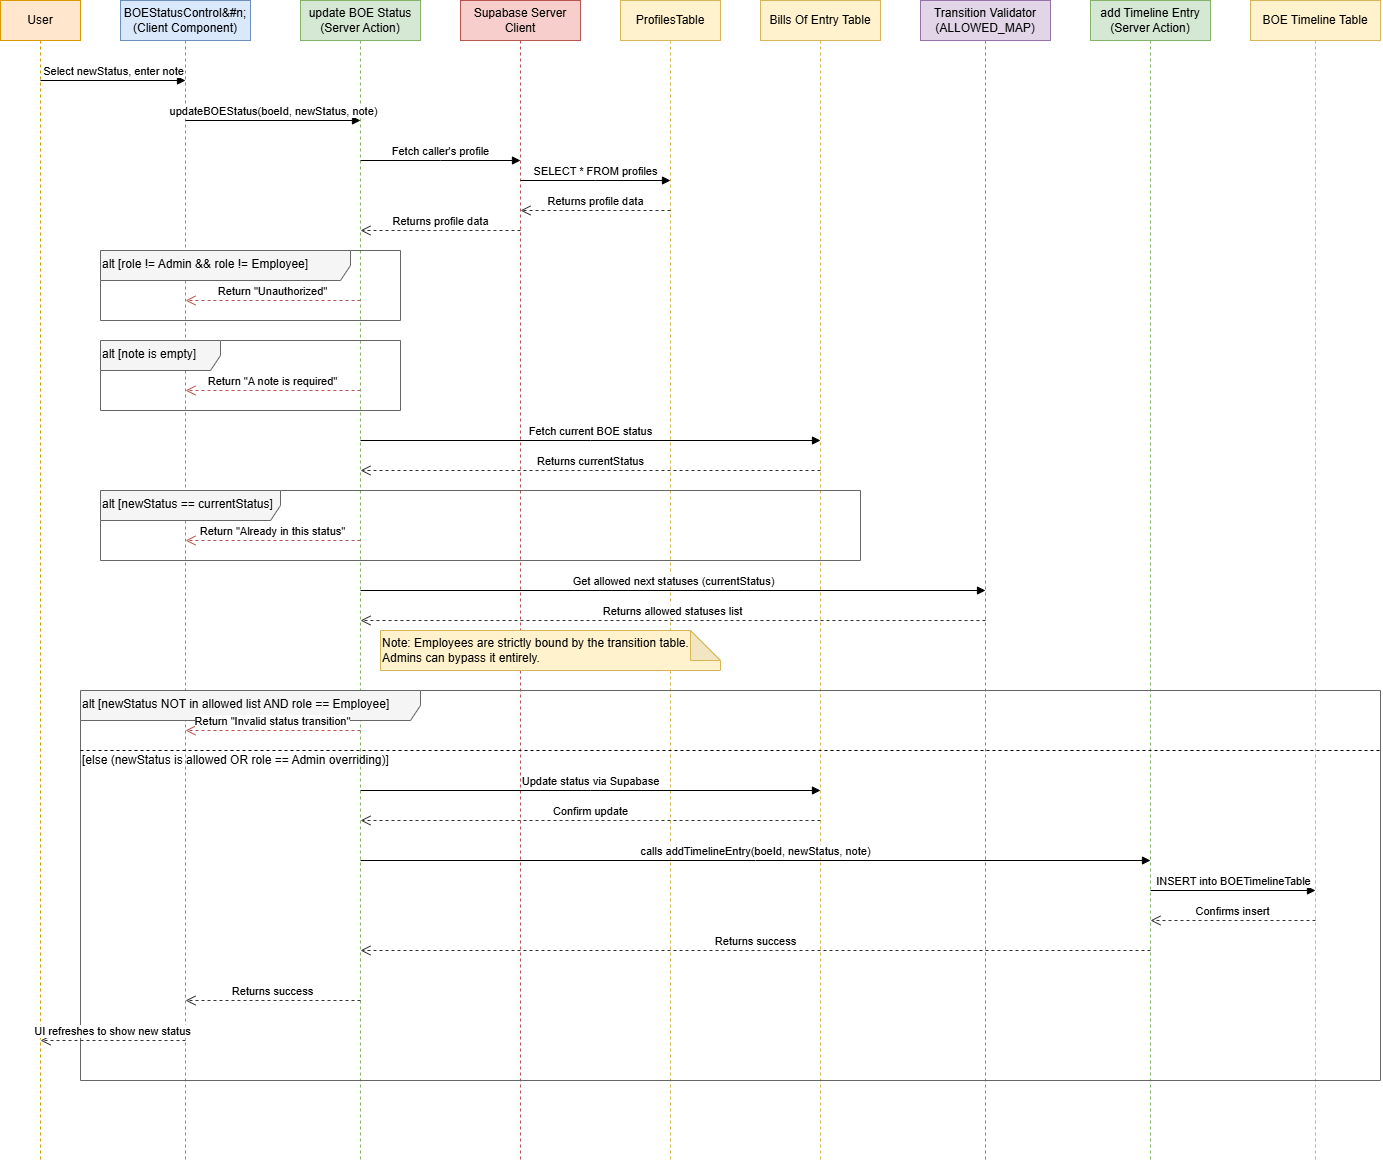

The diagram above was exported from draw.io. Its source (the exported page's mxGraphModel, read from the mxfile embedded in the PNG):
<mxGraphModel dx="1500" dy="596" grid="1" gridSize="10" guides="1" tooltips="1" connect="1" arrows="1" fold="1" page="1" pageScale="1" pageWidth="1600" pageHeight="1300" math="0" shadow="0">
  <root>
    <mxCell id="0" />
    <mxCell id="1" parent="0" />
    <mxCell id="User" parent="1" style="shape=umlLifeline;perimeter=lifelinePerimeter;whiteSpace=wrap;html=1;container=1;dropTarget=0;collapsible=0;recursiveResize=0;outlineConnect=0;portConstraint=eastwest;newEdgeStyle={&quot;edgeStyle&quot;:&quot;elbowEdgeStyle&quot;,&quot;elbow&quot;:&quot;vertical&quot;,&quot;curved&quot;:0,&quot;rounded&quot;:0};fillColor=#ffe6cc;strokeColor=#d79b00;" value="User" vertex="1">
      <mxGeometry height="1160" width="80" x="40" y="40" as="geometry" />
    </mxCell>
    <mxCell id="BOEStatusControl" parent="1" style="shape=umlLifeline;perimeter=lifelinePerimeter;whiteSpace=wrap;html=1;container=1;dropTarget=0;collapsible=0;recursiveResize=0;outlineConnect=0;portConstraint=eastwest;newEdgeStyle={&quot;edgeStyle&quot;:&quot;elbowEdgeStyle&quot;,&quot;elbow&quot;:&quot;vertical&quot;,&quot;curved&quot;:0,&quot;rounded&quot;:0};fillColor=#dae8fc;strokeColor=#6c8ebf;" value="BOEStatusControl&amp;#n;(Client Component)" vertex="1">
      <mxGeometry height="1160" width="130" x="160" y="40" as="geometry" />
    </mxCell>
    <mxCell id="updateBOEStatus" parent="1" style="shape=umlLifeline;perimeter=lifelinePerimeter;whiteSpace=wrap;html=1;container=1;dropTarget=0;collapsible=0;recursiveResize=0;outlineConnect=0;portConstraint=eastwest;newEdgeStyle={&quot;edgeStyle&quot;:&quot;elbowEdgeStyle&quot;,&quot;elbow&quot;:&quot;vertical&quot;,&quot;curved&quot;:0,&quot;rounded&quot;:0};fillColor=#d5e8d4;strokeColor=#82b366;" value="update BOE Status&lt;div&gt;(Server Action)&lt;/div&gt;" vertex="1">
      <mxGeometry height="1160" width="120" x="340" y="40" as="geometry" />
    </mxCell>
    <mxCell id="SupabaseClient" parent="1" style="shape=umlLifeline;perimeter=lifelinePerimeter;whiteSpace=wrap;html=1;container=1;dropTarget=0;collapsible=0;recursiveResize=0;outlineConnect=0;portConstraint=eastwest;newEdgeStyle={&quot;edgeStyle&quot;:&quot;elbowEdgeStyle&quot;,&quot;elbow&quot;:&quot;vertical&quot;,&quot;curved&quot;:0,&quot;rounded&quot;:0};fillColor=#f8cecc;strokeColor=#b85450;" value="Supabase Server&lt;div&gt;Client&lt;/div&gt;" vertex="1">
      <mxGeometry height="1160" width="120" x="500" y="40" as="geometry" />
    </mxCell>
    <mxCell id="ProfilesTable" parent="1" style="shape=umlLifeline;perimeter=lifelinePerimeter;whiteSpace=wrap;html=1;container=1;dropTarget=0;collapsible=0;recursiveResize=0;outlineConnect=0;portConstraint=eastwest;newEdgeStyle={&quot;edgeStyle&quot;:&quot;elbowEdgeStyle&quot;,&quot;elbow&quot;:&quot;vertical&quot;,&quot;curved&quot;:0,&quot;rounded&quot;:0};fillColor=#fff2cc;strokeColor=#d6b656;" value="ProfilesTable" vertex="1">
      <mxGeometry height="1160" width="100" x="660" y="40" as="geometry" />
    </mxCell>
    <mxCell id="BillsOfEntryTable" parent="1" style="shape=umlLifeline;perimeter=lifelinePerimeter;whiteSpace=wrap;html=1;container=1;dropTarget=0;collapsible=0;recursiveResize=0;outlineConnect=0;portConstraint=eastwest;newEdgeStyle={&quot;edgeStyle&quot;:&quot;elbowEdgeStyle&quot;,&quot;elbow&quot;:&quot;vertical&quot;,&quot;curved&quot;:0,&quot;rounded&quot;:0};fillColor=#fff2cc;strokeColor=#d6b656;" value="Bills Of Entry Table" vertex="1">
      <mxGeometry height="1160" width="120" x="800" y="40" as="geometry" />
    </mxCell>
    <mxCell id="TransitionValidator" parent="1" style="shape=umlLifeline;perimeter=lifelinePerimeter;whiteSpace=wrap;html=1;container=1;dropTarget=0;collapsible=0;recursiveResize=0;outlineConnect=0;portConstraint=eastwest;newEdgeStyle={&quot;edgeStyle&quot;:&quot;elbowEdgeStyle&quot;,&quot;elbow&quot;:&quot;vertical&quot;,&quot;curved&quot;:0,&quot;rounded&quot;:0};fillColor=#e1d5e7;strokeColor=#9673a6;" value="Transition Validator&lt;div&gt;(ALLOWED_MAP)&lt;/div&gt;" vertex="1">
      <mxGeometry height="1160" width="130" x="960" y="40" as="geometry" />
    </mxCell>
    <mxCell id="addTimelineEntry" parent="1" style="shape=umlLifeline;perimeter=lifelinePerimeter;whiteSpace=wrap;html=1;container=1;dropTarget=0;collapsible=0;recursiveResize=0;outlineConnect=0;portConstraint=eastwest;newEdgeStyle={&quot;edgeStyle&quot;:&quot;elbowEdgeStyle&quot;,&quot;elbow&quot;:&quot;vertical&quot;,&quot;curved&quot;:0,&quot;rounded&quot;:0};fillColor=#d5e8d4;strokeColor=#82b366;" value="add Timeline Entry&lt;div&gt;(Server Action)&lt;/div&gt;" vertex="1">
      <mxGeometry height="1160" width="120" x="1130" y="40" as="geometry" />
    </mxCell>
    <mxCell id="BOETimelineTable" parent="1" style="shape=umlLifeline;perimeter=lifelinePerimeter;whiteSpace=wrap;html=1;container=1;dropTarget=0;collapsible=0;recursiveResize=0;outlineConnect=0;portConstraint=eastwest;newEdgeStyle={&quot;edgeStyle&quot;:&quot;elbowEdgeStyle&quot;,&quot;elbow&quot;:&quot;vertical&quot;,&quot;curved&quot;:0,&quot;rounded&quot;:0};fillColor=#fff2cc;strokeColor=#d6b656;" value="BOE Timeline Table" vertex="1">
      <mxGeometry height="1160" width="130" x="1290" y="40" as="geometry" />
    </mxCell>
    <mxCell id="msg1" edge="1" parent="1" style="html=1;verticalAlign=bottom;endArrow=block;edgeStyle=elbowEdgeStyle;elbow=vertical;curved=0;rounded=0;" value="Select newStatus, enter note">
      <mxGeometry relative="1" as="geometry">
        <mxPoint x="80" y="120" as="sourcePoint" />
        <mxPoint x="225" y="120" as="targetPoint" />
      </mxGeometry>
    </mxCell>
    <mxCell id="msg2" edge="1" parent="1" style="html=1;verticalAlign=bottom;endArrow=block;edgeStyle=elbowEdgeStyle;elbow=vertical;curved=0;rounded=0;" value="updateBOEStatus(boeId, newStatus, note)">
      <mxGeometry relative="1" as="geometry">
        <mxPoint x="225" y="160" as="sourcePoint" />
        <mxPoint x="400" y="160" as="targetPoint" />
      </mxGeometry>
    </mxCell>
    <mxCell id="msg3" edge="1" parent="1" style="html=1;verticalAlign=bottom;endArrow=block;edgeStyle=elbowEdgeStyle;elbow=vertical;curved=0;rounded=0;" value="Fetch caller's profile">
      <mxGeometry relative="1" as="geometry">
        <mxPoint x="400" y="200" as="sourcePoint" />
        <mxPoint x="560" y="200" as="targetPoint" />
      </mxGeometry>
    </mxCell>
    <mxCell id="msg4" edge="1" parent="1" style="html=1;verticalAlign=bottom;endArrow=block;edgeStyle=elbowEdgeStyle;elbow=vertical;curved=0;rounded=0;" value="SELECT * FROM profiles">
      <mxGeometry relative="1" as="geometry">
        <mxPoint x="560" y="220" as="sourcePoint" />
        <mxPoint x="710" y="220" as="targetPoint" />
      </mxGeometry>
    </mxCell>
    <mxCell id="msg5" edge="1" parent="1" style="html=1;verticalAlign=bottom;endArrow=open;dashed=1;endSize=8;edgeStyle=elbowEdgeStyle;elbow=vertical;curved=0;rounded=0;strokeColor=#333333;" value="Returns profile data">
      <mxGeometry relative="1" as="geometry">
        <mxPoint x="710" y="250" as="sourcePoint" />
        <mxPoint x="560" y="250" as="targetPoint" />
      </mxGeometry>
    </mxCell>
    <mxCell id="msg6" edge="1" parent="1" style="html=1;verticalAlign=bottom;endArrow=open;dashed=1;endSize=8;edgeStyle=elbowEdgeStyle;elbow=vertical;curved=0;rounded=0;strokeColor=#333333;" value="Returns profile data">
      <mxGeometry relative="1" as="geometry">
        <mxPoint x="560" y="270" as="sourcePoint" />
        <mxPoint x="400" y="270" as="targetPoint" />
      </mxGeometry>
    </mxCell>
    <mxCell id="alt1" parent="1" style="shape=umlFrame;whiteSpace=wrap;html=1;width=250;height=30;boundedLbl=1;verticalAlign=top;align=left;fillColor=#f5f5f5;strokeColor=#666666;" value="alt [role != Admin &amp;&amp; role != Employee]" vertex="1">
      <mxGeometry height="70" width="300" x="140" y="290" as="geometry" />
    </mxCell>
    <mxCell id="msg7" edge="1" parent="1" style="html=1;verticalAlign=bottom;endArrow=open;dashed=1;endSize=8;edgeStyle=elbowEdgeStyle;elbow=vertical;curved=0;rounded=0;strokeColor=#b85450;" value="Return &quot;Unauthorized&quot;">
      <mxGeometry relative="1" as="geometry">
        <mxPoint x="400" y="340" as="sourcePoint" />
        <mxPoint x="225" y="340" as="targetPoint" />
      </mxGeometry>
    </mxCell>
    <mxCell id="alt2" parent="1" style="shape=umlFrame;whiteSpace=wrap;html=1;width=120;height=30;boundedLbl=1;verticalAlign=top;align=left;fillColor=#f5f5f5;strokeColor=#666666;" value="alt [note is empty]" vertex="1">
      <mxGeometry height="70" width="300" x="140" y="380" as="geometry" />
    </mxCell>
    <mxCell id="msg8" edge="1" parent="1" style="html=1;verticalAlign=bottom;endArrow=open;dashed=1;endSize=8;edgeStyle=elbowEdgeStyle;elbow=vertical;curved=0;rounded=0;strokeColor=#b85450;" value="Return &quot;A note is required&quot;">
      <mxGeometry relative="1" as="geometry">
        <mxPoint x="400" y="430" as="sourcePoint" />
        <mxPoint x="225" y="430" as="targetPoint" />
      </mxGeometry>
    </mxCell>
    <mxCell id="msg9" edge="1" parent="1" style="html=1;verticalAlign=bottom;endArrow=block;edgeStyle=elbowEdgeStyle;elbow=vertical;curved=0;rounded=0;" value="Fetch current BOE status">
      <mxGeometry relative="1" as="geometry">
        <mxPoint x="400" y="480" as="sourcePoint" />
        <mxPoint x="860" y="480" as="targetPoint" />
      </mxGeometry>
    </mxCell>
    <mxCell id="msg10" edge="1" parent="1" style="html=1;verticalAlign=bottom;endArrow=open;dashed=1;endSize=8;edgeStyle=elbowEdgeStyle;elbow=vertical;curved=0;rounded=0;strokeColor=#333333;" value="Returns currentStatus">
      <mxGeometry relative="1" as="geometry">
        <mxPoint x="860" y="510" as="sourcePoint" />
        <mxPoint x="400" y="510" as="targetPoint" />
      </mxGeometry>
    </mxCell>
    <mxCell id="alt3" parent="1" style="shape=umlFrame;whiteSpace=wrap;html=1;width=180;height=30;boundedLbl=1;verticalAlign=top;align=left;fillColor=#f5f5f5;strokeColor=#666666;" value="alt [newStatus == currentStatus]" vertex="1">
      <mxGeometry height="70" width="760" x="140" y="530" as="geometry" />
    </mxCell>
    <mxCell id="msg11" edge="1" parent="1" style="html=1;verticalAlign=bottom;endArrow=open;dashed=1;endSize=8;edgeStyle=elbowEdgeStyle;elbow=vertical;curved=0;rounded=0;strokeColor=#b85450;" value="Return &quot;Already in this status&quot;">
      <mxGeometry relative="1" as="geometry">
        <mxPoint x="400" y="580" as="sourcePoint" />
        <mxPoint x="225" y="580" as="targetPoint" />
      </mxGeometry>
    </mxCell>
    <mxCell id="msg12" edge="1" parent="1" style="html=1;verticalAlign=bottom;endArrow=block;edgeStyle=elbowEdgeStyle;elbow=vertical;curved=0;rounded=0;" value="Get allowed next statuses (currentStatus)">
      <mxGeometry relative="1" as="geometry">
        <mxPoint x="400" y="630" as="sourcePoint" />
        <mxPoint x="1025" y="630" as="targetPoint" />
      </mxGeometry>
    </mxCell>
    <mxCell id="msg13" edge="1" parent="1" style="html=1;verticalAlign=bottom;endArrow=open;dashed=1;endSize=8;edgeStyle=elbowEdgeStyle;elbow=vertical;curved=0;rounded=0;strokeColor=#333333;" value="Returns allowed statuses list">
      <mxGeometry relative="1" as="geometry">
        <mxPoint x="1025" y="660" as="sourcePoint" />
        <mxPoint x="400" y="660" as="targetPoint" />
      </mxGeometry>
    </mxCell>
    <mxCell id="note1" parent="1" style="shape=note;whiteSpace=wrap;html=1;backgroundOutline=1;darkOpacity=0.05;fillColor=#fff2cc;strokeColor=#d6b656;align=left;" value="Note: Employees are strictly bound by the transition table. Admins can bypass it entirely." vertex="1">
      <mxGeometry height="40" width="340" x="420" y="670" as="geometry" />
    </mxCell>
    <mxCell id="alt4" parent="1" style="shape=umlFrame;whiteSpace=wrap;html=1;width=340;height=30;boundedLbl=1;verticalAlign=top;align=left;fillColor=#f5f5f5;strokeColor=#666666;" value="alt [newStatus NOT in allowed list AND role == Employee]" vertex="1">
      <mxGeometry height="390" width="1300" x="120" y="730" as="geometry" />
    </mxCell>
    <mxCell id="alt4_else" parent="alt4" style="text;html=1;strokeColor=none;fillColor=none;align=left;verticalAlign=middle;whiteSpace=wrap;rounded=0;" value="[else (newStatus is allowed OR role == Admin overriding)]" vertex="1">
      <mxGeometry height="20" width="350" y="60" as="geometry" />
    </mxCell>
    <mxCell id="alt4_line" edge="1" parent="alt4" style="endArrow=none;dashed=1;html=1;rounded=0;exitX=0;exitY=0.15;exitDx=0;exitDy=0;entryX=1;entryY=0.15;entryDx=0;entryDy=0;" value="">
      <mxGeometry height="50" relative="1" width="50" as="geometry">
        <mxPoint y="60" as="sourcePoint" />
        <mxPoint x="1300" y="60" as="targetPoint" />
      </mxGeometry>
    </mxCell>
    <mxCell id="msg14" edge="1" parent="1" style="html=1;verticalAlign=bottom;endArrow=open;dashed=1;endSize=8;edgeStyle=elbowEdgeStyle;elbow=vertical;curved=0;rounded=0;strokeColor=#b85450;" value="Return &quot;Invalid status transition&quot;">
      <mxGeometry relative="1" as="geometry">
        <mxPoint x="400" y="770" as="sourcePoint" />
        <mxPoint x="225" y="770" as="targetPoint" />
      </mxGeometry>
    </mxCell>
    <mxCell id="msg15" edge="1" parent="1" style="html=1;verticalAlign=bottom;endArrow=block;edgeStyle=elbowEdgeStyle;elbow=vertical;curved=0;rounded=0;" value="Update status via Supabase">
      <mxGeometry relative="1" as="geometry">
        <mxPoint x="400" y="830" as="sourcePoint" />
        <mxPoint x="860" y="830" as="targetPoint" />
      </mxGeometry>
    </mxCell>
    <mxCell id="msg16" edge="1" parent="1" style="html=1;verticalAlign=bottom;endArrow=open;dashed=1;endSize=8;edgeStyle=elbowEdgeStyle;elbow=vertical;curved=0;rounded=0;strokeColor=#333333;" value="Confirm update">
      <mxGeometry relative="1" as="geometry">
        <mxPoint x="860" y="860" as="sourcePoint" />
        <mxPoint x="400" y="860" as="targetPoint" />
      </mxGeometry>
    </mxCell>
    <mxCell id="msg17" edge="1" parent="1" style="html=1;verticalAlign=bottom;endArrow=block;edgeStyle=elbowEdgeStyle;elbow=vertical;curved=0;rounded=0;" value="calls addTimelineEntry(boeId, newStatus, note)">
      <mxGeometry relative="1" as="geometry">
        <mxPoint x="400" y="900" as="sourcePoint" />
        <mxPoint x="1190" y="900" as="targetPoint" />
      </mxGeometry>
    </mxCell>
    <mxCell id="msg18" edge="1" parent="1" style="html=1;verticalAlign=bottom;endArrow=block;edgeStyle=elbowEdgeStyle;elbow=vertical;curved=0;rounded=0;" value="INSERT into BOETimelineTable">
      <mxGeometry relative="1" as="geometry">
        <mxPoint x="1190" y="930" as="sourcePoint" />
        <mxPoint x="1355" y="930" as="targetPoint" />
      </mxGeometry>
    </mxCell>
    <mxCell id="msg19" edge="1" parent="1" style="html=1;verticalAlign=bottom;endArrow=open;dashed=1;endSize=8;edgeStyle=elbowEdgeStyle;elbow=vertical;curved=0;rounded=0;strokeColor=#333333;" value="Confirms insert">
      <mxGeometry relative="1" as="geometry">
        <mxPoint x="1355" y="960" as="sourcePoint" />
        <mxPoint x="1190" y="960" as="targetPoint" />
      </mxGeometry>
    </mxCell>
    <mxCell id="msg20" edge="1" parent="1" style="html=1;verticalAlign=bottom;endArrow=open;dashed=1;endSize=8;edgeStyle=elbowEdgeStyle;elbow=vertical;curved=0;rounded=0;strokeColor=#333333;" value="Returns success">
      <mxGeometry relative="1" as="geometry">
        <mxPoint x="1190" y="990" as="sourcePoint" />
        <mxPoint x="400" y="990" as="targetPoint" />
      </mxGeometry>
    </mxCell>
    <mxCell id="msg21" edge="1" parent="1" style="html=1;verticalAlign=bottom;endArrow=open;dashed=1;endSize=8;edgeStyle=elbowEdgeStyle;elbow=vertical;curved=0;rounded=0;strokeColor=#333333;" value="Returns success">
      <mxGeometry relative="1" as="geometry">
        <mxPoint x="400" y="1040" as="sourcePoint" />
        <mxPoint x="225" y="1040" as="targetPoint" />
      </mxGeometry>
    </mxCell>
    <mxCell id="msg22" edge="1" parent="1" style="html=1;verticalAlign=bottom;endArrow=open;dashed=1;endSize=8;edgeStyle=elbowEdgeStyle;elbow=vertical;curved=0;rounded=0;strokeColor=#333333;" value="UI refreshes to show new status">
      <mxGeometry relative="1" as="geometry">
        <mxPoint x="225" y="1080" as="sourcePoint" />
        <mxPoint x="80" y="1080" as="targetPoint" />
      </mxGeometry>
    </mxCell>
  </root>
</mxGraphModel>